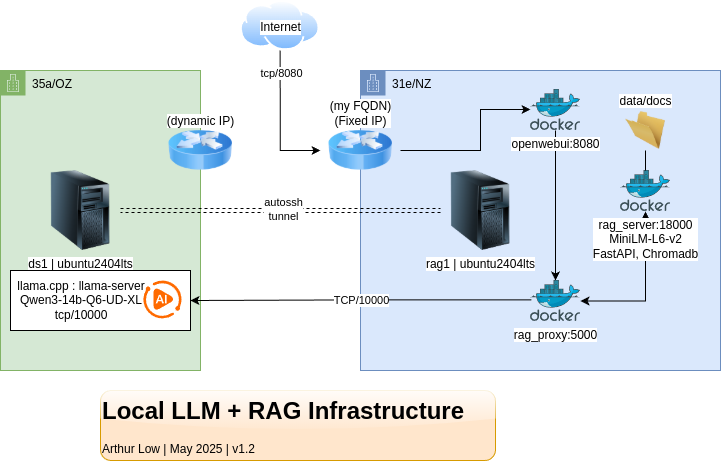

The diagram above was exported from draw.io. Its source (the exported page's mxGraphModel, read from the mxfile embedded in the PNG):
<mxGraphModel dx="2066" dy="875" grid="1" gridSize="10" guides="1" tooltips="1" connect="1" arrows="1" fold="1" page="1" pageScale="1" pageWidth="850" pageHeight="1100" math="0" shadow="0">
  <root>
    <mxCell id="0" />
    <mxCell id="1" parent="0" />
    <mxCell id="SvstF33Y7h8rXy599jB3-6" value="35a/OZ" style="points=[[0,0],[0.25,0],[0.5,0],[0.75,0],[1,0],[1,0.25],[1,0.5],[1,0.75],[1,1],[0.75,1],[0.5,1],[0.25,1],[0,1],[0,0.75],[0,0.5],[0,0.25]];outlineConnect=0;html=1;whiteSpace=wrap;fontSize=12;fontStyle=0;container=1;pointerEvents=0;collapsible=0;recursiveResize=0;shape=mxgraph.aws4.group;grIcon=mxgraph.aws4.group_corporate_data_center;strokeColor=#82b366;fillColor=#d5e8d4;verticalAlign=top;align=left;spacingLeft=30;dashed=0;" parent="1" vertex="1">
      <mxGeometry x="120" y="100" width="200" height="300" as="geometry" />
    </mxCell>
    <mxCell id="SvstF33Y7h8rXy599jB3-9" value="ds1 | ubuntu2404lts" style="image;html=1;image=img/lib/clip_art/computers/Server_Tower_128x128.png" parent="SvstF33Y7h8rXy599jB3-6" vertex="1">
      <mxGeometry x="40" y="100" width="80" height="80" as="geometry" />
    </mxCell>
    <mxCell id="SvstF33Y7h8rXy599jB3-23" value="" style="group;textShadow=0;rounded=0;glass=0;shadow=0;" parent="SvstF33Y7h8rXy599jB3-6" vertex="1" connectable="0">
      <mxGeometry x="10" y="200" width="180" height="60" as="geometry" />
    </mxCell>
    <mxCell id="SvstF33Y7h8rXy599jB3-22" value="" style="rounded=0;whiteSpace=wrap;html=1;" parent="SvstF33Y7h8rXy599jB3-23" vertex="1">
      <mxGeometry width="180" height="60" as="geometry" />
    </mxCell>
    <mxCell id="SvstF33Y7h8rXy599jB3-18" value="" style="points=[];aspect=fixed;html=1;align=center;shadow=0;dashed=0;fillColor=#FF6A00;strokeColor=none;shape=mxgraph.alibaba_cloud.multimediaai;verticalAlign=bottom;" parent="SvstF33Y7h8rXy599jB3-23" vertex="1">
      <mxGeometry x="132.6315789473684" y="10" width="38.472631578947365" height="37.89473684210526" as="geometry" />
    </mxCell>
    <mxCell id="SvstF33Y7h8rXy599jB3-20" value="llama.cpp : llama-server&lt;div&gt;Qwen3-14b-Q6-UD-XL&lt;br&gt;&lt;div&gt;&lt;span style=&quot;background-color: transparent; color: light-dark(rgb(0, 0, 0), rgb(255, 255, 255));&quot;&gt;tcp/10000&lt;/span&gt;&lt;/div&gt;&lt;/div&gt;" style="text;html=1;align=center;verticalAlign=middle;whiteSpace=wrap;rounded=0;labelBorderColor=none;" parent="SvstF33Y7h8rXy599jB3-23" vertex="1">
      <mxGeometry y="15" width="142.10526315789474" height="30" as="geometry" />
    </mxCell>
    <mxCell id="SvstF33Y7h8rXy599jB3-11" value="31e/NZ" style="points=[[0,0],[0.25,0],[0.5,0],[0.75,0],[1,0],[1,0.25],[1,0.5],[1,0.75],[1,1],[0.75,1],[0.5,1],[0.25,1],[0,1],[0,0.75],[0,0.5],[0,0.25]];outlineConnect=0;html=1;whiteSpace=wrap;fontSize=12;fontStyle=0;container=1;pointerEvents=0;collapsible=0;recursiveResize=0;shape=mxgraph.aws4.group;grIcon=mxgraph.aws4.group_corporate_data_center;strokeColor=#6c8ebf;fillColor=#dae8fc;verticalAlign=top;align=left;spacingLeft=30;dashed=0;" parent="1" vertex="1">
      <mxGeometry x="480" y="100" width="360" height="300" as="geometry" />
    </mxCell>
    <mxCell id="SvstF33Y7h8rXy599jB3-12" value="rag1 | ubuntu2404lts" style="image;html=1;image=img/lib/clip_art/computers/Server_Tower_128x128.png" parent="SvstF33Y7h8rXy599jB3-11" vertex="1">
      <mxGeometry x="80" y="100" width="80" height="80" as="geometry" />
    </mxCell>
    <mxCell id="SvstF33Y7h8rXy599jB3-41" style="edgeStyle=orthogonalEdgeStyle;rounded=0;orthogonalLoop=1;jettySize=auto;html=1;exitX=1;exitY=0.5;exitDx=0;exitDy=0;" parent="SvstF33Y7h8rXy599jB3-11" source="SvstF33Y7h8rXy599jB3-15" target="SJphCRaZw2jarChe8ztf-3" edge="1">
      <mxGeometry relative="1" as="geometry">
        <Array as="points">
          <mxPoint x="120" y="80" />
          <mxPoint x="120" y="39" />
        </Array>
      </mxGeometry>
    </mxCell>
    <mxCell id="SvstF33Y7h8rXy599jB3-15" value="(my FQDN)&lt;br&gt;(Fixed IP)" style="image;html=1;image=img/lib/clip_art/networking/Router_Icon_128x128.png;labelPosition=center;verticalLabelPosition=top;align=center;verticalAlign=bottom;" parent="SvstF33Y7h8rXy599jB3-11" vertex="1">
      <mxGeometry x="-40" y="60" width="80" height="40" as="geometry" />
    </mxCell>
    <mxCell id="SJphCRaZw2jarChe8ztf-6" style="edgeStyle=orthogonalEdgeStyle;rounded=0;orthogonalLoop=1;jettySize=auto;html=1;" parent="SvstF33Y7h8rXy599jB3-11" source="SJphCRaZw2jarChe8ztf-3" target="SJphCRaZw2jarChe8ztf-4" edge="1">
      <mxGeometry relative="1" as="geometry" />
    </mxCell>
    <mxCell id="SJphCRaZw2jarChe8ztf-3" value="openwebui:8080" style="image;sketch=0;aspect=fixed;html=1;points=[];align=center;fontSize=12;image=img/lib/mscae/Docker.svg;" parent="SvstF33Y7h8rXy599jB3-11" vertex="1">
      <mxGeometry x="170" y="19" width="50" height="41" as="geometry" />
    </mxCell>
    <mxCell id="SJphCRaZw2jarChe8ztf-8" style="edgeStyle=orthogonalEdgeStyle;rounded=0;orthogonalLoop=1;jettySize=auto;html=1;startArrow=classic;startFill=1;" parent="SvstF33Y7h8rXy599jB3-11" source="SJphCRaZw2jarChe8ztf-4" target="SJphCRaZw2jarChe8ztf-5" edge="1">
      <mxGeometry relative="1" as="geometry" />
    </mxCell>
    <mxCell id="SJphCRaZw2jarChe8ztf-4" value="rag_proxy:5000" style="image;sketch=0;aspect=fixed;html=1;points=[];align=center;fontSize=12;image=img/lib/mscae/Docker.svg;" parent="SvstF33Y7h8rXy599jB3-11" vertex="1">
      <mxGeometry x="170" y="210" width="50" height="41" as="geometry" />
    </mxCell>
    <mxCell id="SJphCRaZw2jarChe8ztf-5" value="rag_server:18000&lt;br&gt;MiniLM-L6-v2&lt;br&gt;FastAPI, Chromadb" style="image;sketch=0;aspect=fixed;html=1;points=[];align=center;fontSize=12;image=img/lib/mscae/Docker.svg;" parent="SvstF33Y7h8rXy599jB3-11" vertex="1">
      <mxGeometry x="260" y="100" width="50" height="41" as="geometry" />
    </mxCell>
    <mxCell id="SJphCRaZw2jarChe8ztf-10" style="edgeStyle=orthogonalEdgeStyle;rounded=0;orthogonalLoop=1;jettySize=auto;html=1;endArrow=none;startFill=0;" parent="SvstF33Y7h8rXy599jB3-11" source="SJphCRaZw2jarChe8ztf-9" target="SJphCRaZw2jarChe8ztf-5" edge="1">
      <mxGeometry relative="1" as="geometry" />
    </mxCell>
    <mxCell id="SJphCRaZw2jarChe8ztf-9" value="data/docs" style="image;html=1;image=img/lib/clip_art/general/Empty_Folder_128x128.png;labelPosition=center;verticalLabelPosition=top;align=center;verticalAlign=bottom;" parent="SvstF33Y7h8rXy599jB3-11" vertex="1">
      <mxGeometry x="265" y="40" width="40" height="40" as="geometry" />
    </mxCell>
    <mxCell id="SvstF33Y7h8rXy599jB3-16" style="edgeStyle=orthogonalEdgeStyle;rounded=0;orthogonalLoop=1;jettySize=auto;html=1;entryX=0;entryY=0.5;entryDx=0;entryDy=0;endArrow=oval;endFill=1;startArrow=oval;startFill=1;shape=link;dashed=1;exitX=1;exitY=0.5;exitDx=0;exitDy=0;strokeWidth=1;" parent="1" source="SvstF33Y7h8rXy599jB3-9" target="SvstF33Y7h8rXy599jB3-12" edge="1">
      <mxGeometry relative="1" as="geometry">
        <mxPoint x="450" y="440" as="sourcePoint" />
        <mxPoint x="810" y="440" as="targetPoint" />
      </mxGeometry>
    </mxCell>
    <mxCell id="SvstF33Y7h8rXy599jB3-17" value="autossh&lt;br&gt;tunnel" style="edgeLabel;html=1;align=center;verticalAlign=middle;resizable=0;points=[];" parent="SvstF33Y7h8rXy599jB3-16" vertex="1" connectable="0">
      <mxGeometry x="0.0125" y="2" relative="1" as="geometry">
        <mxPoint as="offset" />
      </mxGeometry>
    </mxCell>
    <mxCell id="SvstF33Y7h8rXy599jB3-39" style="edgeStyle=orthogonalEdgeStyle;rounded=0;orthogonalLoop=1;jettySize=auto;html=1;entryX=0;entryY=0.5;entryDx=0;entryDy=0;exitX=0.5;exitY=1;exitDx=0;exitDy=0;" parent="1" source="SvstF33Y7h8rXy599jB3-25" target="SvstF33Y7h8rXy599jB3-15" edge="1">
      <mxGeometry relative="1" as="geometry" />
    </mxCell>
    <mxCell id="SvstF33Y7h8rXy599jB3-40" value="tcp/8080" style="edgeLabel;html=1;align=center;verticalAlign=middle;resizable=0;points=[];" parent="SvstF33Y7h8rXy599jB3-39" vertex="1" connectable="0">
      <mxGeometry x="-0.6782" y="1" relative="1" as="geometry">
        <mxPoint as="offset" />
      </mxGeometry>
    </mxCell>
    <mxCell id="SvstF33Y7h8rXy599jB3-25" value="Internet" style="image;aspect=fixed;perimeter=ellipsePerimeter;html=1;align=center;shadow=0;dashed=0;spacingTop=3;image=img/lib/active_directory/internet_cloud.svg;labelPosition=center;verticalLabelPosition=middle;verticalAlign=middle;" parent="1" vertex="1">
      <mxGeometry x="360" y="30" width="79.37" height="50" as="geometry" />
    </mxCell>
    <mxCell id="SvstF33Y7h8rXy599jB3-31" style="edgeStyle=orthogonalEdgeStyle;rounded=0;orthogonalLoop=1;jettySize=auto;html=1;entryX=1;entryY=0.5;entryDx=0;entryDy=0;exitX=0.017;exitY=0.474;exitDx=0;exitDy=0;exitPerimeter=0;" parent="1" source="SJphCRaZw2jarChe8ztf-4" target="SvstF33Y7h8rXy599jB3-22" edge="1">
      <mxGeometry relative="1" as="geometry" />
    </mxCell>
    <mxCell id="SvstF33Y7h8rXy599jB3-33" value="TCP/10000" style="edgeLabel;html=1;align=center;verticalAlign=middle;resizable=0;points=[];" parent="SvstF33Y7h8rXy599jB3-31" vertex="1" connectable="0">
      <mxGeometry x="-0.0026" relative="1" as="geometry">
        <mxPoint as="offset" />
      </mxGeometry>
    </mxCell>
    <mxCell id="SvstF33Y7h8rXy599jB3-14" value="(dynamic IP)" style="image;html=1;image=img/lib/clip_art/networking/Router_Icon_128x128.png;labelPosition=center;verticalLabelPosition=top;align=center;verticalAlign=bottom;" parent="1" vertex="1">
      <mxGeometry x="280" y="160" width="80" height="40" as="geometry" />
    </mxCell>
    <mxCell id="SvstF33Y7h8rXy599jB3-51" value="&lt;h1 style=&quot;margin-top: 0px;&quot;&gt;Local LLM + RAG Infrastructure&lt;/h1&gt;&lt;p&gt;Arthur Low | May 2025 | v1.2&lt;/p&gt;" style="text;html=1;whiteSpace=wrap;overflow=hidden;rounded=1;fillColor=#ffe6cc;strokeColor=#d79b00;glass=1;" parent="1" vertex="1">
      <mxGeometry x="220" y="420" width="395" height="70" as="geometry" />
    </mxCell>
  </root>
</mxGraphModel>